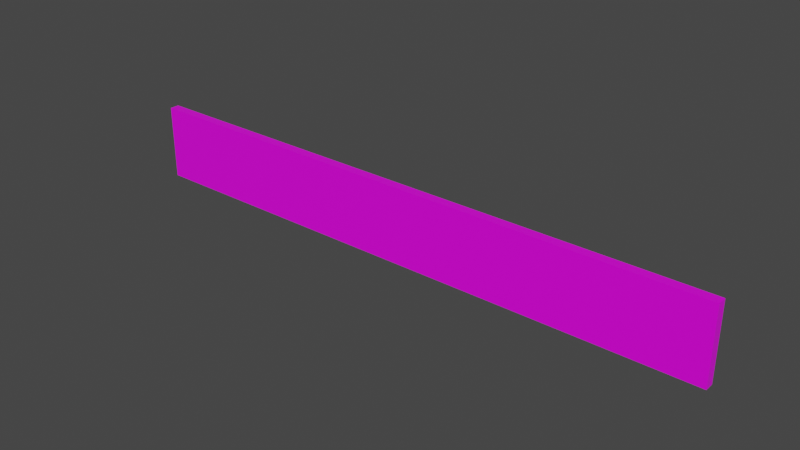 # Source: dinerWall.blend  (saved by Blender 3.2.14; exported with 4.5.12 LTS)
import bpy
from mathutils import Matrix  # noqa: F401  (used for matrix-valued properties, if any)

bpy.ops.wm.read_factory_settings(use_empty=True)
scene = bpy.context.scene
scene.name = 'Scene'

# ---- collections
col_collection = bpy.data.collections.new('Collection'); scene.collection.children.link(col_collection)

# ---- images (referenced by path relative to the original .blend; pixels are not part of the script)
import os
ASSET_DIR = os.environ.get("B2B_ASSET_DIR", "")  # directory of the original .blend (textures are referenced by path, not embedded)
HERE = os.path.dirname(os.path.abspath(__file__))  # packed textures are extracted next to this script under _unpacked/

def load_image(name, relpath, width, height, colorspace="sRGB"):
    """Load a texture the original file referenced (path relative to the .blend, or extracted next to this script)."""
    p = next((c for c in (os.path.join(HERE, relpath), os.path.join(ASSET_DIR, relpath)) if relpath and os.path.exists(c)), "")
    if p:
        img = bpy.data.images.load(p, check_existing=True)
        img.name = name
    else:  # same state as the original file: an image datablock whose file is absent (Cycles renders it pink)
        img = bpy.data.images.new(name, width, height)
        img.source = "FILE"
        img.filepath = "//" + (relpath or name)
    img.colorspace_settings.name = colorspace
    return img
img_stonewall_jpg = load_image('stonewall.jpg', 'stonewall.jpg', 1024, 1024, 'sRGB')

# ---- materials (node trees are filled in below, after node groups)
mat_material = bpy.data.materials.new('Material')
mat_material.alpha_threshold = 0.0
mat_material.use_transparent_shadow = False
mat_material.line_color = (0.0, 0.0, 0.0, 1.0)

# ---- material node trees
mat_material.use_nodes = True; mat_material.node_tree.nodes.clear()
_N = mat_material.node_tree.nodes; _L = mat_material.node_tree.links
n0 = _N.new('ShaderNodeOutputMaterial'); n0.name = 'Material Output'; n0.location = (300, 300)
n1 = _N.new('ShaderNodeBsdfPrincipled'); n1.name = 'Principled BSDF'; n1.location = (10, 300)
n1.distribution = 'GGX'
n1.subsurface_method = 'RANDOM_WALK_SKIN'
n1.inputs[2].default_value = 0.4
n1.inputs[3].default_value = 1.45
n1.inputs[27].default_value = (0.0, 0.0, 0.0, 1.0)
n1.inputs[28].default_value = 1.0
n2 = _N.new('ShaderNodeTexImage'); n2.name = 'Image Texture'; n2.location = (-280, 275)
n2.image = img_stonewall_jpg
_L.new(n1.outputs[0], n0.inputs[0])
_L.new(n2.outputs[0], n1.inputs[0])
n0.is_active_output = True

# ---- world
world_world = bpy.data.worlds.new('World'); scene.world = world_world
world_world.use_nodes = True; world_world.node_tree.nodes.clear()
_N = world_world.node_tree.nodes; _L = world_world.node_tree.links
n0 = _N.new('ShaderNodeOutputWorld'); n0.name = 'World Output'; n0.location = (300, 300)
n1 = _N.new('ShaderNodeBackground'); n1.name = 'Background'; n1.location = (10, 300)
n1.inputs[0].default_value = (0.05088, 0.05088, 0.05088, 1.0)
_L.new(n1.outputs[0], n0.inputs[0])
n0.is_active_output = True
world_world.color = (0.05088, 0.05088, 0.05088)
world_world.use_sun_shadow = False
world_world.sun_shadow_jitter_overblur = 0.0

# ---- meshes
me_cube = bpy.data.meshes.new('Cube')
me_cube.from_pydata([(1.0, 1.0, 1.0), (1.0, 1.0, -1.0), (1.0, -1.0, 1.0), (1.0, -1.0, -1.0), (-1.0, 1.0, 1.0), (-1.0, 1.0, -1.0), (-1.0, -1.0, 1.0), (-1.0, -1.0, -1.0)], [], [(0, 4, 6, 2), (3, 2, 6, 7), (7, 6, 4, 5), (5, 1, 3, 7), (1, 0, 2, 3), (5, 4, 0, 1)])
_uv = me_cube.uv_layers.new(name='UVMap')
_uv.uv.foreach_set('vector', [0.8332, 1.0, 0.1668, 1.0, 0.1668, 0.0, 0.8332, 0.0, 0.8332, 0.0, 0.8332, 1.0, 0.1668, 1.0, 0.1668, 0.0, 0.1668, 0.0, 0.1668, 1.0, 0.8332, 1.0, 0.8332, 0.0, 0.1668, 1.0, 0.8332, 1.0, 0.8332, 0.0, 0.1668, 0.0, 0.8332, 0.0, 0.8332, 1.0, 0.1668, 1.0, 0.1668, 0.0, 0.1668, 0.0, 0.1668, 1.0, 0.8332, 1.0, 0.8332, 0.0])
me_cube.materials.append(mat_material)
me_cube.use_mirror_vertex_groups = False
me_cube.update()

# ---- objects
ob_cube = bpy.data.objects.new('Cube', me_cube)

# ---- transforms, parenting, visibility, modifiers, constraints
ob_cube.location = (0.0, 0.0, 0.0)
ob_cube.scale = (8.0, 0.125, 1.0)
ob_cube.lock_rotations_4d = False
ob_cube.empty_display_type = 'ARROWS'
ob_cube.lineart.crease_threshold = 0.0

# ---- collection membership
col_collection.objects.link(ob_cube)

# ---- scene / render settings (as saved in the file)
scene.frame_start = 1; scene.frame_end = 250; scene.frame_set(1)
scene.render.engine = 'BLENDER_EEVEE_NEXT'
scene.cycles.sampling_pattern = 'TABULATED_SOBOL'
scene.cycles.use_light_tree = False
scene.view_settings.view_transform = 'Filmic'
bpy.context.view_layer.update()

# ---- added for rendering (the .blend has no active camera and no usable light): camera, sun
cam_auto = bpy.data.cameras.new('AutoCamera')
cam_auto.lens = 50.0
cam_auto.sensor_width = 36.0
cam_auto.clip_end = 1000.0
ob_auto_camera = bpy.data.objects.new('AutoCamera', cam_auto)
scene.collection.objects.link(ob_auto_camera)
ob_auto_camera.location = (14.9206, -17.9047, 11.9365)
ob_auto_camera.rotation_euler = (1.09748, -7.21219e-08, 0.694738)
scene.camera = ob_auto_camera
light_auto_sun = bpy.data.lights.new('AutoSun', 'SUN')
light_auto_sun.energy = 3.0
light_auto_sun.angle = 0.0523599
ob_auto_sun = bpy.data.objects.new('AutoSun', light_auto_sun)
scene.collection.objects.link(ob_auto_sun)
ob_auto_sun.rotation_euler = (0.872665, 0.174533, 0.523599)
bpy.context.view_layer.update()
